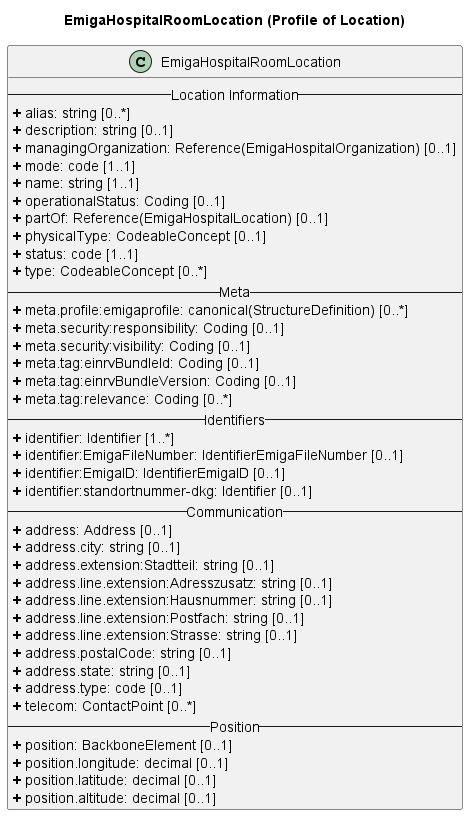

The diagram above was rendered by PlantUML. Its source (embedded in the PNG):
@startuml
skinparam linetype ortho

title EmigaHospitalRoomLocation (Profile of Location)

' Main Class
class EmigaHospitalRoomLocation{
-- Location Information --
<b>+</b> alias: string [0..*]
<b>+</b> description: string [0..1]
<b>+</b> managingOrganization: Reference(EmigaHospitalOrganization) [0..1]
<b>+</b> mode: code [1..1]
<b>+</b> name: string [1..1]
<b>+</b> operationalStatus: Coding [0..1]
<b>+</b> partOf: Reference(EmigaHospitalLocation) [0..1]
<b>+</b> physicalType: CodeableConcept [0..1]
<b>+</b> status: code [1..1]
<b>+</b> type: CodeableConcept [0..*]
-- Meta --
<b>+</b> meta.profile:emigaprofile: canonical(StructureDefinition) [0..*]
<b>+</b> meta.security:responsibility: Coding [0..1]
<b>+</b> meta.security:visibility: Coding [0..1]
<b>+</b> meta.tag:einrvBundleId: Coding [0..1]
<b>+</b> meta.tag:einrvBundleVersion: Coding [0..1]
<b>+</b> meta.tag:relevance: Coding [0..*]
-- Identifiers --
<b>+</b> identifier: Identifier [1..*] 
<b>+</b> identifier:EmigaFileNumber: IdentifierEmigaFileNumber [0..1]
<b>+</b> identifier:EmigaID: IdentifierEmigaID [0..1]
<b>+</b> identifier:standortnummer-dkg: Identifier [0..1]
-- Communication --
<b>+</b> address: Address [0..1]
<b>+</b> address.city: string [0..1]
<b>+</b> address.extension:Stadtteil: string [0..1]
<b>+</b> address.line.extension:Adresszusatz: string [0..1]
<b>+</b> address.line.extension:Hausnummer: string [0..1]
<b>+</b> address.line.extension:Postfach: string [0..1]
<b>+</b> address.line.extension:Strasse: string [0..1]
<b>+</b> address.postalCode: string [0..1]
<b>+</b> address.state: string [0..1]
<b>+</b> address.type: code [0..1]
<b>+</b> telecom: ContactPoint [0..*]
-- Position --
<b>+</b> position: BackboneElement [0..1]
<b>+</b> position.longitude: decimal [0..1]
<b>+</b> position.latitude: decimal [0..1]
<b>+</b> position.altitude: decimal [0..1]
}

@enduml